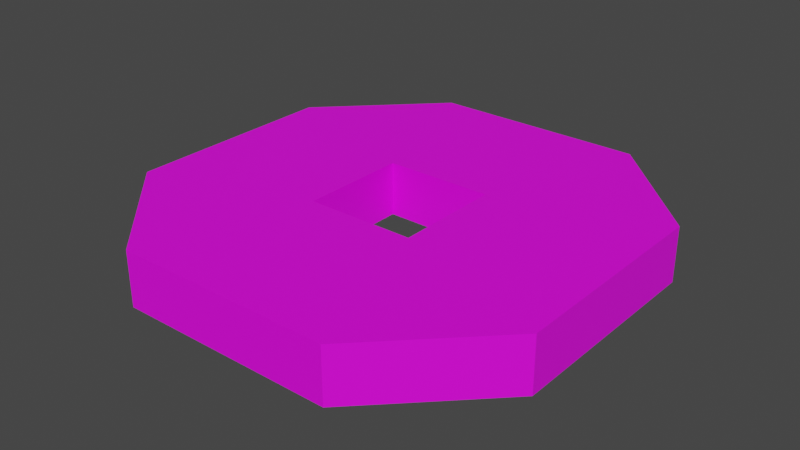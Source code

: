 # Source: hexcenter.blend  (saved by Blender 3.6.11; exported with 4.5.12 LTS)
import bpy
from mathutils import Matrix  # noqa: F401  (used for matrix-valued properties, if any)

bpy.ops.wm.read_factory_settings(use_empty=True)
scene = bpy.context.scene
scene.name = 'Scene'

# ---- collections
col_collection = bpy.data.collections.new('Collection'); scene.collection.children.link(col_collection)

# ---- images (referenced by path relative to the original .blend; pixels are not part of the script)
import os
ASSET_DIR = os.environ.get("B2B_ASSET_DIR", "")  # directory of the original .blend (textures are referenced by path, not embedded)
HERE = os.path.dirname(os.path.abspath(__file__))  # packed textures are extracted next to this script under _unpacked/

def load_image(name, relpath, width, height, colorspace="sRGB"):
    """Load a texture the original file referenced (path relative to the .blend, or extracted next to this script)."""
    p = next((c for c in (os.path.join(HERE, relpath), os.path.join(ASSET_DIR, relpath)) if relpath and os.path.exists(c)), "")
    if p:
        img = bpy.data.images.load(p, check_existing=True)
        img.name = name
    else:  # same state as the original file: an image datablock whose file is absent (Cycles renders it pink)
        img = bpy.data.images.new(name, width, height)
        img.source = "FILE"
        img.filepath = "//" + (relpath or name)
    img.colorspace_settings.name = colorspace
    return img
img_uv_hexcenter = load_image('UV_hexcenter', '', 1024, 1024, 'sRGB')

# ---- materials (node trees are filled in below, after node groups)
mat_material = bpy.data.materials.new('Material')
mat_material.use_transparent_shadow = False

# ---- material node trees
mat_material.use_nodes = True; mat_material.node_tree.nodes.clear()
_N = mat_material.node_tree.nodes; _L = mat_material.node_tree.links
n0 = _N.new('ShaderNodeBsdfPrincipled'); n0.name = 'Principled BSDF'; n0.location = (10, 300)
n0.distribution = 'GGX'
n0.subsurface_method = 'RANDOM_WALK_SKIN'
n0.inputs[3].default_value = 1.45
n0.inputs[27].default_value = (0.0, 0.0, 0.0, 1.0)
n0.inputs[28].default_value = 1.0
n1 = _N.new('ShaderNodeOutputMaterial'); n1.name = 'Material Output'; n1.location = (300, 300)
n2 = _N.new('ShaderNodeTexImage'); n2.name = 'Image Texture'; n2.location = (-280, 280)
n2.image = img_uv_hexcenter
_L.new(n0.outputs[0], n1.inputs[0])
_L.new(n2.outputs[0], n0.inputs[0])
n1.is_active_output = True

# ---- world
world_world = bpy.data.worlds.new('World'); scene.world = world_world
world_world.use_nodes = True; world_world.node_tree.nodes.clear()
_N = world_world.node_tree.nodes; _L = world_world.node_tree.links
n0 = _N.new('ShaderNodeOutputWorld'); n0.name = 'World Output'; n0.location = (300, 300)
n1 = _N.new('ShaderNodeBackground'); n1.name = 'Background'; n1.location = (10, 300)
n1.inputs[0].default_value = (0.05088, 0.05088, 0.05088, 1.0)
_L.new(n1.outputs[0], n0.inputs[0])
n0.is_active_output = True
world_world.color = (0.05088, 0.05088, 0.05088)
world_world.use_sun_shadow = False
world_world.sun_shadow_jitter_overblur = 0.0

# ---- meshes
me_plane_001 = bpy.data.meshes.new('Plane.001')
me_plane_001.from_pydata([(-1.0, -1.0, 0.0), (1.0, -1.0, 0.0), (-1.0, 1.0, 0.0), (1.0, 1.0, 0.0), (-1.0, 0.5, 0.0), (-1.0, 0.0, 0.0), (-1.0, -0.5, 0.0), (1.0, -0.5, 0.0), (1.0, 0.0, 0.0), (1.0, 0.5, 0.0), (-0.5, -1.0, 0.0), (0.0, -1.0, 0.0), (0.5, -1.0, 0.0), (0.5, 1.0, 0.0), (0.0, 1.0, 0.0), (-0.5, 1.0, 0.0), (0.5, -0.5, 0.0), (0.0, -0.5, 0.0), (-0.5, -0.5, 0.0), (0.5, 0.0, 0.0), (-0.5, 0.0, 0.0), (0.5, 0.5, 0.0), (0.0, 0.5, 0.0), (-0.5, 0.5, 0.0), (-1.0, -0.5, 0.5), (-1.0, -1.0, 0.5), (0.5, -1.0, 0.5), (1.0, -1.0, 0.5), (1.0, 0.5, 0.5), (1.0, 1.0, 0.5), (-0.5, 1.0, 0.5), (-1.0, 1.0, 0.5), (-1.0, 0.5, 0.5), (-1.0, 0.0, 0.5), (1.0, -0.5, 0.5), (1.0, 0.0, 0.5), (-0.5, -0.5, 0.5), (-0.5, 0.0, 0.5), (-0.5, 0.5, 0.5), (-0.5, -1.0, 0.5), (0.0, -1.0, 0.5), (0.5, 1.0, 0.5), (0.0, 1.0, 0.5), (0.5, -0.5, 0.5), (0.0, -0.5, 0.5), (0.5, 0.0, 0.5), (0.5, 0.5, 0.5), (0.0, 0.5, 0.5), (-0.5, 2.0, 0.0), (-1.0, 2.0, 0.0), (1.0, 2.0, 0.0), (0.5, 2.0, 0.0), (0.0, 2.0, 0.0), (-0.5, 2.0, 0.5), (-1.0, 2.0, 0.5), (1.0, 2.0, 0.5), (0.5, 2.0, 0.5), (0.0, 2.0, 0.5), (-2.0, -0.5, 0.0), (-2.0, -1.0, 0.0), (-2.0, 1.0, 0.0), (-2.0, 0.5, 0.0), (-2.0, 0.0, 0.0), (-2.0, -0.5, 0.5), (-2.0, -1.0, 0.5), (-2.0, 1.0, 0.5), (-2.0, 0.5, 0.5), (-2.0, 0.0, 0.5), (0.5, -2.0, 0.0), (1.0, -2.0, 0.0), (-1.0, -2.0, 0.0), (-0.5, -2.0, 0.0), (0.0, -2.0, 0.0), (0.5, -2.0, 0.5), (1.0, -2.0, 0.5), (-1.0, -2.0, 0.5), (-0.5, -2.0, 0.5), (0.0, -2.0, 0.5), (2.0, 0.5, 0.0), (2.0, 1.0, 0.0), (2.0, -1.0, 0.0), (2.0, -0.5, 0.0), (2.0, 0.0, 0.0), (2.0, 0.5, 0.5), (2.0, 1.0, 0.5), (2.0, -1.0, 0.5), (2.0, -0.5, 0.5), (2.0, 0.0, 0.5)], [], [(21, 13, 3, 9), (12, 16, 7, 1), (16, 19, 8, 7), (19, 21, 9, 8), (5, 4, 23, 20), (6, 5, 20, 18), (0, 6, 18, 10), (10, 18, 17, 11), (11, 17, 16, 12), (4, 2, 15, 23), (23, 15, 14, 22), (22, 14, 13, 21), (46, 28, 29, 41), (26, 27, 34, 43), (43, 34, 35, 45), (45, 35, 28, 46), (33, 37, 38, 32), (24, 36, 37, 33), (25, 39, 36, 24), (39, 40, 44, 36), (40, 26, 43, 44), (32, 38, 30, 31), (38, 47, 42, 30), (47, 46, 41, 42), (23, 22, 47, 38), (3, 13, 51, 50), (20, 23, 38, 37), (32, 31, 65, 66), (21, 19, 45, 46), (16, 17, 44, 43), (18, 20, 37, 36), (5, 6, 58, 62), (17, 18, 36, 44), (27, 26, 73, 74), (19, 16, 43, 45), (34, 27, 85, 86), (25, 24, 63, 64), (0, 10, 71, 70), (8, 9, 78, 82), (40, 39, 76, 77), (22, 21, 46, 47), (9, 3, 79, 78), (42, 41, 56, 57), (48, 49, 54, 53), (52, 48, 53, 57), (50, 51, 56, 55), (51, 52, 57, 56), (30, 42, 57, 53), (15, 2, 49, 48), (13, 14, 52, 51), (41, 29, 55, 56), (14, 15, 48, 52), (31, 30, 53, 54), (60, 61, 66, 65), (61, 62, 67, 66), (62, 58, 63, 67), (58, 59, 64, 63), (6, 0, 59, 58), (33, 32, 66, 67), (2, 4, 61, 60), (24, 33, 67, 63), (4, 5, 62, 61), (70, 71, 76, 75), (71, 72, 77, 76), (72, 68, 73, 77), (68, 69, 74, 73), (26, 40, 77, 73), (10, 11, 72, 71), (12, 1, 69, 68), (11, 12, 68, 72), (39, 25, 75, 76), (80, 81, 86, 85), (81, 82, 87, 86), (82, 78, 83, 87), (78, 79, 84, 83), (35, 34, 86, 87), (1, 7, 81, 80), (29, 28, 83, 84), (28, 35, 87, 83), (7, 8, 82, 81), (84, 79, 50, 55), (29, 84, 55), (60, 65, 54, 49), (31, 54, 65), (70, 75, 64, 59), (64, 75, 25), (80, 85, 74, 69), (74, 85, 27), (1, 80, 69), (50, 79, 3), (2, 60, 49), (0, 70, 59)])
_uv = me_plane_001.uv_layers.new(name='UVMap')
_uv.uv.foreach_set('vector', [0.1542, 0.1124, 0.1178, 0.1124, 0.1178, 0.07605, 0.1542, 0.07605, 0.2633, 0.1124, 0.2269, 0.1124, 0.2269, 0.07605, 0.2633, 0.07605, 0.2269, 0.1124, 0.1906, 0.1124, 0.1906, 0.07605, 0.2269, 0.07605, 0.1906, 0.1124, 0.1542, 0.1124, 0.1542, 0.07605, 0.1906, 0.07605, 0.1906, 0.2215, 0.1542, 0.2215, 0.1542, 0.1852, 0.1906, 0.1852, 0.2269, 0.2215, 0.1906, 0.2215, 0.1906, 0.1852, 0.2269, 0.1852, 0.2633, 0.2215, 0.2269, 0.2215, 0.2269, 0.1852, 0.2633, 0.1852, 0.2633, 0.1852, 0.2269, 0.1852, 0.2269, 0.1488, 0.2633, 0.1488, 0.2633, 0.1488, 0.2269, 0.1488, 0.2269, 0.1124, 0.2633, 0.1124, 0.1542, 0.2215, 0.1178, 0.2215, 0.1178, 0.1852, 0.1542, 0.1852, 0.1542, 0.1852, 0.1178, 0.1852, 0.1178, 0.1488, 0.1542, 0.1488, 0.1542, 0.1488, 0.1178, 0.1488, 0.1178, 0.1124, 0.1542, 0.1124, 0.2269, 0.48, 0.2633, 0.48, 0.2633, 0.5163, 0.2269, 0.5163, 0.2269, 0.3709, 0.2633, 0.3709, 0.2633, 0.4072, 0.2269, 0.4072, 0.2269, 0.4072, 0.2633, 0.4072, 0.2633, 0.4436, 0.2269, 0.4436, 0.2269, 0.4436, 0.2633, 0.4436, 0.2633, 0.48, 0.2269, 0.48, 0.1178, 0.4436, 0.1542, 0.4436, 0.1542, 0.48, 0.1178, 0.48, 0.1178, 0.4072, 0.1542, 0.4072, 0.1542, 0.4436, 0.1178, 0.4436, 0.1178, 0.3709, 0.1542, 0.3709, 0.1542, 0.4072, 0.1178, 0.4072, 0.1542, 0.3709, 0.1906, 0.3709, 0.1906, 0.4072, 0.1542, 0.4072, 0.1906, 0.3709, 0.2269, 0.3709, 0.2269, 0.4072, 0.1906, 0.4072, 0.1178, 0.48, 0.1542, 0.48, 0.1542, 0.5163, 0.1178, 0.5163, 0.1542, 0.48, 0.1906, 0.48, 0.1906, 0.5163, 0.1542, 0.5163, 0.1906, 0.48, 0.2269, 0.48, 0.2269, 0.5163, 0.1906, 0.5163, 0.08156, 0.6293, 0.0452, 0.6293, 0.0452, 0.5929, 0.08156, 0.5929, 0.1178, 0.07605, 0.1178, 0.1124, 0.04508, 0.1124, 0.04508, 0.07605, 0.1179, 0.6293, 0.08156, 0.6293, 0.08156, 0.5929, 0.1179, 0.5929, 0.1178, 0.48, 0.1178, 0.5163, 0.04508, 0.5163, 0.04508, 0.48, 0.2998, 0.6293, 0.2634, 0.6293, 0.2634, 0.5929, 0.2998, 0.5929, 0.227, 0.6293, 0.1907, 0.6293, 0.1907, 0.5929, 0.227, 0.5929, 0.1543, 0.6293, 0.1179, 0.6293, 0.1179, 0.5929, 0.1543, 0.5929, 0.1906, 0.2215, 0.2269, 0.2215, 0.2269, 0.2943, 0.1906, 0.2943, 0.1907, 0.6293, 0.1543, 0.6293, 0.1543, 0.5929, 0.1907, 0.5929, 0.2633, 0.3709, 0.2269, 0.3709, 0.2269, 0.2981, 0.2633, 0.2981, 0.2634, 0.6293, 0.227, 0.6293, 0.227, 0.5929, 0.2634, 0.5929, 0.2633, 0.4072, 0.2633, 0.3709, 0.336, 0.3709, 0.336, 0.4072, 0.1178, 0.3709, 0.1178, 0.4072, 0.04508, 0.4072, 0.04508, 0.3709, 0.2633, 0.2215, 0.2633, 0.1852, 0.336, 0.1852, 0.336, 0.2215, 0.1906, 0.07605, 0.1542, 0.07605, 0.1542, 0.003316, 0.1906, 0.003316, 0.1906, 0.3709, 0.1542, 0.3709, 0.1542, 0.2981, 0.1906, 0.2981, 0.3361, 0.6293, 0.2998, 0.6293, 0.2998, 0.5929, 0.3361, 0.5929, 0.1542, 0.07605, 0.1178, 0.07605, 0.1178, 0.003316, 0.1542, 0.003316, 0.1906, 0.5163, 0.2269, 0.5163, 0.2269, 0.5891, 0.1906, 0.5891, 0.0406, 0.03968, 0.0406, 0.07605, 0.004228, 0.07605, 0.004228, 0.03968, 0.0406, 0.003316, 0.0406, 0.03968, 0.004228, 0.03968, 0.004228, 0.003316, 0.0406, 0.9239, 0.0406, 0.9603, 0.004228, 0.9603, 0.004228, 0.9239, 0.0406, 0.9603, 0.0406, 0.9967, 0.004228, 0.9967, 0.004228, 0.9603, 0.1542, 0.5163, 0.1906, 0.5163, 0.1906, 0.5891, 0.1542, 0.5891, 0.1178, 0.1852, 0.1178, 0.2215, 0.04508, 0.2215, 0.04508, 0.1852, 0.1178, 0.1124, 0.1178, 0.1488, 0.04508, 0.1488, 0.04508, 0.1124, 0.2269, 0.5163, 0.2633, 0.5163, 0.2633, 0.5891, 0.2269, 0.5891, 0.1178, 0.1488, 0.1178, 0.1852, 0.04508, 0.1852, 0.04508, 0.1488, 0.1178, 0.5163, 0.1542, 0.5163, 0.1542, 0.5891, 0.1178, 0.5891, 0.0406, 0.1789, 0.0406, 0.2153, 0.004228, 0.2153, 0.004228, 0.1789, 0.0406, 0.2153, 0.0406, 0.2517, 0.004228, 0.2517, 0.004228, 0.2153, 0.0406, 0.2517, 0.0406, 0.288, 0.004228, 0.288, 0.004228, 0.2517, 0.0406, 0.288, 0.0406, 0.3244, 0.004228, 0.3244, 0.004228, 0.288, 0.2269, 0.2215, 0.2633, 0.2215, 0.2633, 0.2943, 0.2269, 0.2943, 0.1178, 0.4436, 0.1178, 0.48, 0.04508, 0.48, 0.04508, 0.4436, 0.1178, 0.2215, 0.1542, 0.2215, 0.1542, 0.2943, 0.1178, 0.2943, 0.1178, 0.4072, 0.1178, 0.4436, 0.04508, 0.4436, 0.04508, 0.4072, 0.1542, 0.2215, 0.1906, 0.2215, 0.1906, 0.2943, 0.1542, 0.2943, 0.0406, 0.4273, 0.0406, 0.4636, 0.004228, 0.4636, 0.004228, 0.4273, 0.0406, 0.4636, 0.0406, 0.5, 0.004228, 0.5, 0.004228, 0.4636, 0.0406, 0.5, 0.0406, 0.5364, 0.004228, 0.5364, 0.004228, 0.5, 0.0406, 0.5364, 0.0406, 0.5727, 0.004228, 0.5727, 0.004228, 0.5364, 0.2269, 0.3709, 0.1906, 0.3709, 0.1906, 0.2981, 0.2269, 0.2981, 0.2633, 0.1852, 0.2633, 0.1488, 0.336, 0.1488, 0.336, 0.1852, 0.2633, 0.1124, 0.2633, 0.07605, 0.336, 0.07605, 0.336, 0.1124, 0.2633, 0.1488, 0.2633, 0.1124, 0.336, 0.1124, 0.336, 0.1488, 0.1542, 0.3709, 0.1178, 0.3709, 0.1178, 0.2981, 0.1542, 0.2981, 0.0406, 0.6756, 0.0406, 0.712, 0.004228, 0.712, 0.004228, 0.6756, 0.0406, 0.712, 0.0406, 0.7483, 0.004228, 0.7483, 0.004228, 0.712, 0.0406, 0.7483, 0.0406, 0.7847, 0.004228, 0.7847, 0.004228, 0.7483, 0.0406, 0.7847, 0.0406, 0.8211, 0.004228, 0.8211, 0.004228, 0.7847, 0.2633, 0.4436, 0.2633, 0.4072, 0.336, 0.4072, 0.336, 0.4436, 0.2633, 0.07605, 0.2269, 0.07605, 0.2269, 0.003316, 0.2633, 0.003316, 0.2633, 0.5163, 0.2633, 0.48, 0.336, 0.48, 0.336, 0.5163, 0.2633, 0.48, 0.2633, 0.4436, 0.336, 0.4436, 0.336, 0.48, 0.2269, 0.07605, 0.1906, 0.07605, 0.1906, 0.003316, 0.2269, 0.003316, 0.004228, 0.8211, 0.0406, 0.8211, 0.0406, 0.9239, 0.004228, 0.9239, 0.2633, 0.5163, 0.336, 0.5163, 0.2633, 0.5891, 0.0406, 0.1789, 0.004228, 0.1789, 0.004228, 0.07605, 0.0406, 0.07605, 0.1178, 0.5163, 0.1178, 0.5891, 0.04508, 0.5163, 0.0406, 0.4273, 0.004228, 0.4273, 0.004228, 0.3244, 0.0406, 0.3244, 0.04508, 0.3709, 0.1178, 0.2981, 0.1178, 0.3709, 0.0406, 0.6756, 0.004228, 0.6756, 0.004228, 0.5727, 0.0406, 0.5727, 0.2633, 0.2981, 0.336, 0.3709, 0.2633, 0.3709, 0.2633, 0.07605, 0.2633, 0.003316, 0.336, 0.07605, 0.04508, 0.07605, 0.1178, 0.003316, 0.1178, 0.07605, 0.1178, 0.2215, 0.1178, 0.2943, 0.04508, 0.2215, 0.2633, 0.2215, 0.336, 0.2215, 0.2633, 0.2943])
me_plane_001.materials.append(mat_material)
me_plane_001.update()

# ---- objects
ob_plane = bpy.data.objects.new('Plane', me_plane_001)

# ---- transforms, parenting, visibility, modifiers, constraints
ob_plane.location = (0.0, 0.0, 0.0)

# ---- collection membership
col_collection.objects.link(ob_plane)

# ---- scene / render settings (as saved in the file)
scene.frame_start = 1; scene.frame_end = 250; scene.frame_set(38)
scene.render.engine = 'BLENDER_EEVEE_NEXT'
scene.cycles.sampling_pattern = 'TABULATED_SOBOL'
scene.view_settings.view_transform = 'Filmic'
bpy.context.view_layer.update()

# ---- added for rendering (the .blend has no active camera and no usable light): camera, sun
cam_auto = bpy.data.cameras.new('AutoCamera')
cam_auto.lens = 50.0
cam_auto.sensor_width = 36.0
cam_auto.clip_end = 1000.0
ob_auto_camera = bpy.data.objects.new('AutoCamera', cam_auto)
scene.collection.objects.link(ob_auto_camera)
ob_auto_camera.location = (5.25427, -6.30512, 4.45341)
ob_auto_camera.rotation_euler = (1.09748, -7.21219e-08, 0.694738)
scene.camera = ob_auto_camera
light_auto_sun = bpy.data.lights.new('AutoSun', 'SUN')
light_auto_sun.energy = 3.0
light_auto_sun.angle = 0.0523599
ob_auto_sun = bpy.data.objects.new('AutoSun', light_auto_sun)
scene.collection.objects.link(ob_auto_sun)
ob_auto_sun.rotation_euler = (0.872665, 0.174533, 0.523599)
bpy.context.view_layer.update()
